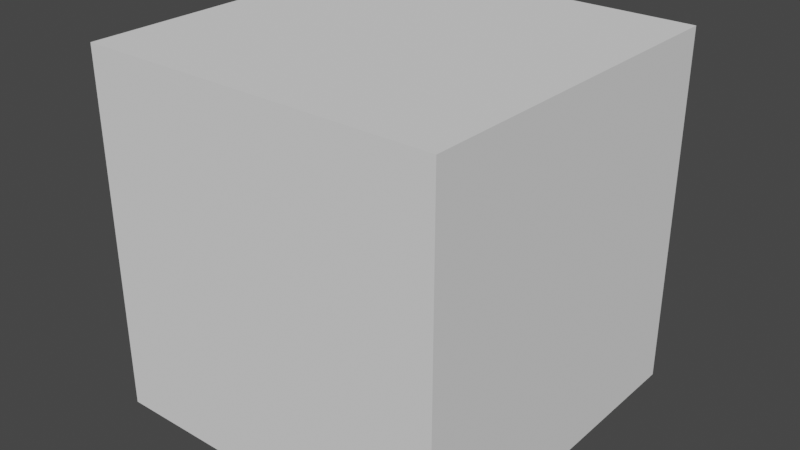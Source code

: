 # Source: Seamed_TIle.blend  (saved by Blender 2.92.15; exported with 4.5.12 LTS)
import bpy
from mathutils import Matrix  # noqa: F401  (used for matrix-valued properties, if any)

bpy.ops.wm.read_factory_settings(use_empty=True)
scene = bpy.context.scene
scene.name = 'Scene'

# ---- collections
col_robot = bpy.data.collections.new('Robot'); scene.collection.children.link(col_robot)

# ---- world
world_world = bpy.data.worlds.new('World'); scene.world = world_world
world_world.use_nodes = True; world_world.node_tree.nodes.clear()
_N = world_world.node_tree.nodes; _L = world_world.node_tree.links
n0 = _N.new('ShaderNodeOutputWorld'); n0.name = 'World Output'; n0.location = (300, 300)
n1 = _N.new('ShaderNodeBackground'); n1.name = 'Background'; n1.location = (10, 300)
n1.inputs[0].default_value = (0.05088, 0.05088, 0.05088, 1.0)
_L.new(n1.outputs[0], n0.inputs[0])
n0.is_active_output = True
world_world.color = (0.05088, 0.05088, 0.05088)
world_world.use_sun_shadow = False
world_world.sun_shadow_jitter_overblur = 0.0

# ---- meshes
me_cube = bpy.data.meshes.new('Cube')
me_cube.from_pydata([(-1.0, -1.0, -1.0), (-1.0, -1.0, 1.0), (-1.0, 1.0, -1.0), (-1.0, 1.0, 1.0), (1.0, -1.0, -1.0), (1.0, -1.0, 1.0), (1.0, 1.0, -1.0), (1.0, 1.0, 1.0)], [], [(0, 1, 3, 2), (2, 3, 7, 6), (6, 7, 5, 4), (4, 5, 1, 0), (2, 6, 4, 0), (7, 3, 1, 5)])
_uv = me_cube.uv_layers.new(name='UVMap')
_uv.uv.foreach_set('vector', [0.9924, 0.001127, 0.9924, 0.9963, -0.002779, 0.9963, -0.002779, 0.001127, -0.002779, 0.9963, -0.002779, 0.001127, 0.9924, 0.001127, 0.9924, 0.9963, 0.9924, 0.9963, -0.002779, 0.9963, -0.002779, 0.001127, 0.9924, 0.001127, 0.9924, 0.9963, -0.002779, 0.9963, -0.002779, 0.001127, 0.9924, 0.001127, -0.002779, 0.001127, 0.9924, 0.001127, 0.9924, 0.9963, -0.002779, 0.9963, 0.9924, 0.9963, -0.002779, 0.9963, -0.002779, 0.001127, 0.9924, 0.001127])
me_cube.use_remesh_fix_poles = True
me_cube.use_remesh_preserve_attributes = False
me_cube.use_mirror_vertex_groups = False
me_cube.update()

# ---- objects
ob_tile = bpy.data.objects.new('Tile', me_cube)

# ---- transforms, parenting, visibility, modifiers, constraints
ob_tile.location = (0.0, 0.0, 0.0)
ob_tile.lineart.crease_threshold = 0.0

# ---- collection membership
scene.collection.objects.link(ob_tile)

# ---- scene / render settings (as saved in the file)
scene.frame_start = 1; scene.frame_end = 250; scene.frame_set(132)
scene.render.engine = 'BLENDER_EEVEE_NEXT'
scene.cycles.use_denoising = False
scene.cycles.samples = 128
scene.cycles.sampling_pattern = 'TABULATED_SOBOL'
scene.cycles.use_adaptive_sampling = False
scene.cycles.use_light_tree = False
scene.view_settings.view_transform = 'Filmic'
bpy.context.view_layer.update()

# ---- added for rendering (the .blend has no active camera and no usable light): camera, sun
cam_auto = bpy.data.cameras.new('AutoCamera')
cam_auto.lens = 50.0
cam_auto.sensor_width = 36.0
cam_auto.clip_end = 1000.0
ob_auto_camera = bpy.data.objects.new('AutoCamera', cam_auto)
scene.collection.objects.link(ob_auto_camera)
ob_auto_camera.location = (3.20507, -3.84609, 2.56406)
ob_auto_camera.rotation_euler = (1.09748, -7.21219e-08, 0.694738)
scene.camera = ob_auto_camera
light_auto_sun = bpy.data.lights.new('AutoSun', 'SUN')
light_auto_sun.energy = 3.0
light_auto_sun.angle = 0.0523599
ob_auto_sun = bpy.data.objects.new('AutoSun', light_auto_sun)
scene.collection.objects.link(ob_auto_sun)
ob_auto_sun.rotation_euler = (0.872665, 0.174533, 0.523599)
bpy.context.view_layer.update()
